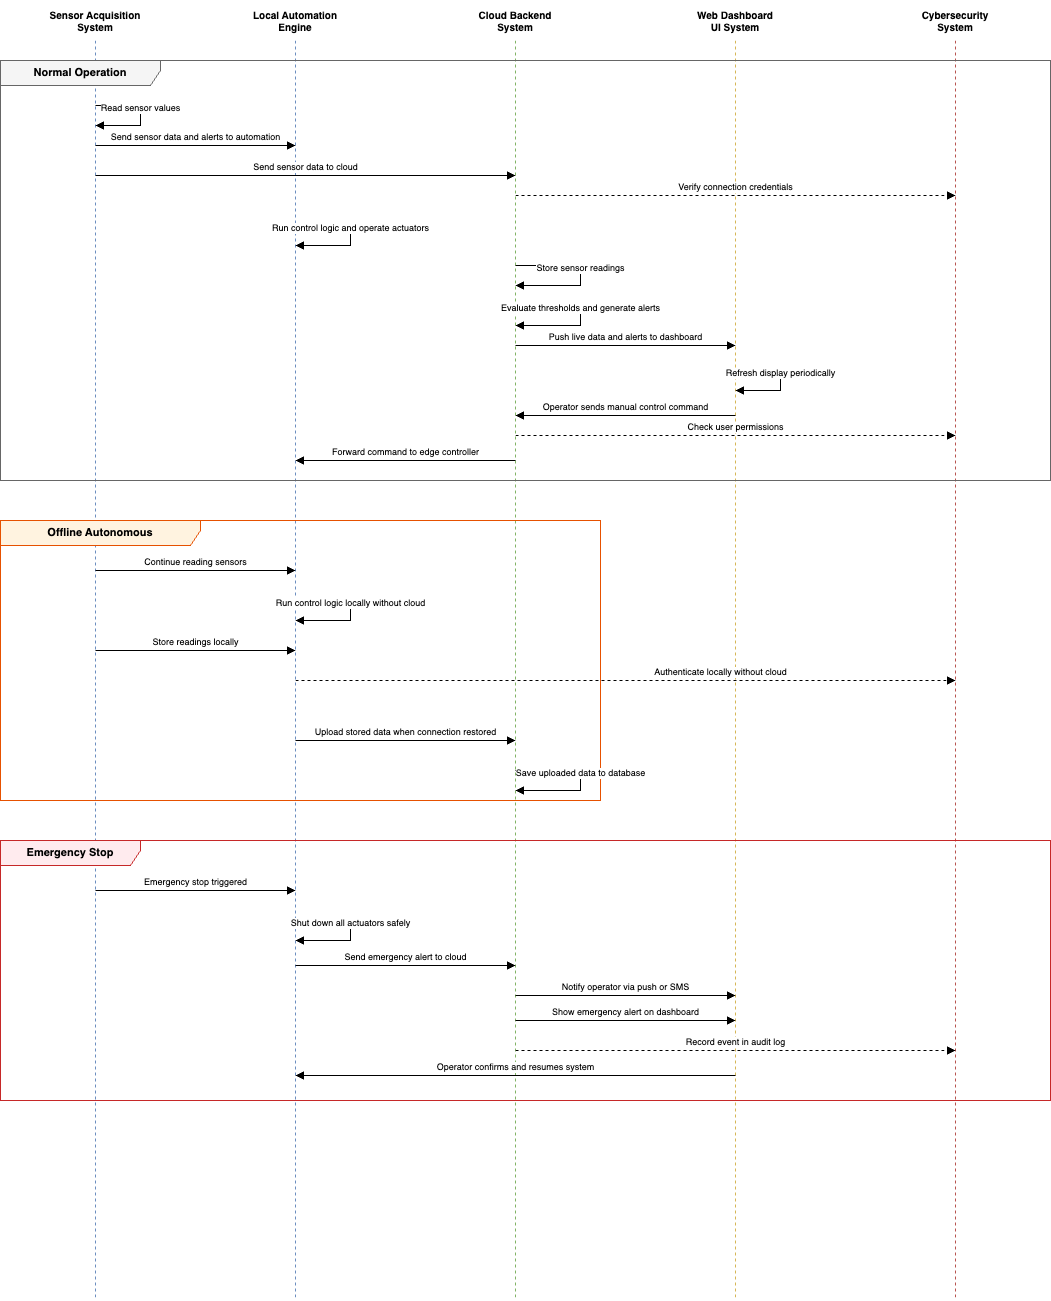

The diagram above was exported from draw.io. Its source (the exported page's mxGraphModel, read from the mxfile embedded in the PNG):
<mxGraphModel dx="1466" dy="1061" grid="1" gridSize="10" guides="1" tooltips="1" connect="1" arrows="1" fold="1" page="1" pageScale="1" pageWidth="1600" pageHeight="1400" math="0" shadow="0">
  <root>
    <mxCell id="0" />
    <mxCell id="1" parent="0" />
    <mxCell id="p1" value="Sensor Acquisition&#10;System" style="shape=umlLifeline;perimeter=lifelinePerimeter;whiteSpace=wrap;html=1;container=0;collapsible=0;recursiveResize=0;outlineConnect=0;participant=1;size=40;fillColor=#dae8fc;strokeColor=#6c8ebf;fontStyle=1;fontSize=10;" parent="1" vertex="1">
      <mxGeometry x="60" y="40" width="130" height="1300" as="geometry" />
    </mxCell>
    <mxCell id="p2" value="Local Automation&#10;Engine" style="shape=umlLifeline;perimeter=lifelinePerimeter;whiteSpace=wrap;html=1;container=0;collapsible=0;recursiveResize=0;outlineConnect=0;participant=1;size=40;fillColor=#dae8fc;strokeColor=#6c8ebf;fontStyle=1;fontSize=10;" parent="1" vertex="1">
      <mxGeometry x="260" y="40" width="130" height="1300" as="geometry" />
    </mxCell>
    <mxCell id="p3" value="Cloud Backend&#10;System" style="shape=umlLifeline;perimeter=lifelinePerimeter;whiteSpace=wrap;html=1;container=0;collapsible=0;recursiveResize=0;outlineConnect=0;participant=1;size=40;fillColor=#d5e8d4;strokeColor=#82b366;fontStyle=1;fontSize=10;" parent="1" vertex="1">
      <mxGeometry x="480" y="40" width="130" height="1300" as="geometry" />
    </mxCell>
    <mxCell id="p4" value="Web Dashboard&#10;UI System" style="shape=umlLifeline;perimeter=lifelinePerimeter;whiteSpace=wrap;html=1;container=0;collapsible=0;recursiveResize=0;outlineConnect=0;participant=1;size=40;fillColor=#fff2cc;strokeColor=#d6b656;fontStyle=1;fontSize=10;" parent="1" vertex="1">
      <mxGeometry x="700" y="40" width="130" height="1300" as="geometry" />
    </mxCell>
    <mxCell id="p5" value="Cybersecurity&#10;System" style="shape=umlLifeline;perimeter=lifelinePerimeter;whiteSpace=wrap;html=1;container=0;collapsible=0;recursiveResize=0;outlineConnect=0;participant=1;size=40;fillColor=#f8cecc;strokeColor=#b85450;fontStyle=1;fontSize=10;" parent="1" vertex="1">
      <mxGeometry x="920" y="40" width="130" height="1300" as="geometry" />
    </mxCell>
    <mxCell id="frag1" value="Normal Operation" style="shape=umlFrame;whiteSpace=wrap;html=1;width=160;height=25;fillColor=#f5f5f5;strokeColor=#666666;fontStyle=1;fontSize=11;" parent="1" vertex="1">
      <mxGeometry x="30" y="100" width="1050" height="420" as="geometry" />
    </mxCell>
    <mxCell id="m1" value="Read sensor values" style="html=1;verticalAlign=bottom;endArrow=block;rounded=0;strokeColor=#000000;fontColor=#000000;fontSize=9;" parent="1" edge="1">
      <mxGeometry relative="1" as="geometry">
        <mxPoint x="125" y="145" as="sourcePoint" />
        <mxPoint x="125" y="165" as="targetPoint" />
        <Array as="points">
          <mxPoint x="170" y="145" />
          <mxPoint x="170" y="165" />
        </Array>
      </mxGeometry>
    </mxCell>
    <mxCell id="m2" value="Send sensor data and alerts to automation" style="html=1;verticalAlign=bottom;endArrow=block;rounded=0;strokeColor=#000000;fontColor=#000000;fontSize=9;" parent="1" edge="1">
      <mxGeometry relative="1" as="geometry">
        <mxPoint x="125" y="185" as="sourcePoint" />
        <mxPoint x="325" y="185" as="targetPoint" />
      </mxGeometry>
    </mxCell>
    <mxCell id="m3" value="Send sensor data to cloud" style="html=1;verticalAlign=bottom;endArrow=block;rounded=0;strokeColor=#000000;fontColor=#000000;fontSize=9;" parent="1" edge="1">
      <mxGeometry relative="1" as="geometry">
        <mxPoint x="125" y="215" as="sourcePoint" />
        <mxPoint x="545" y="215" as="targetPoint" />
      </mxGeometry>
    </mxCell>
    <mxCell id="m3b" value="&lt;font color=&quot;#000000&quot;&gt;Verify connection credentials&lt;/font&gt;" style="html=1;verticalAlign=bottom;endArrow=block;rounded=0;strokeColor=#000000;fontColor=#CC0000;fontSize=9;dashed=1;" parent="1" edge="1">
      <mxGeometry relative="1" as="geometry">
        <mxPoint x="545" y="235" as="sourcePoint" />
        <mxPoint x="985" y="235" as="targetPoint" />
      </mxGeometry>
    </mxCell>
    <mxCell id="m4" value="Run control logic and operate actuators" style="html=1;verticalAlign=bottom;endArrow=block;rounded=0;strokeColor=#000000;fontColor=#000000;fontSize=9;" parent="1" edge="1">
      <mxGeometry relative="1" as="geometry">
        <mxPoint x="325" y="265" as="sourcePoint" />
        <mxPoint x="325" y="285" as="targetPoint" />
        <Array as="points">
          <mxPoint x="380" y="265" />
          <mxPoint x="380" y="285" />
        </Array>
      </mxGeometry>
    </mxCell>
    <mxCell id="m5" value="Store sensor readings" style="html=1;verticalAlign=bottom;endArrow=block;rounded=0;strokeColor=#000000;fontColor=#000000;fontSize=9;" parent="1" edge="1">
      <mxGeometry relative="1" as="geometry">
        <mxPoint x="545" y="305" as="sourcePoint" />
        <mxPoint x="545" y="325" as="targetPoint" />
        <Array as="points">
          <mxPoint x="610" y="305" />
          <mxPoint x="610" y="325" />
        </Array>
      </mxGeometry>
    </mxCell>
    <mxCell id="m6" value="Evaluate thresholds and generate alerts" style="html=1;verticalAlign=bottom;endArrow=block;rounded=0;strokeColor=#000000;fontColor=#000000;fontSize=9;" parent="1" edge="1">
      <mxGeometry relative="1" as="geometry">
        <mxPoint x="545" y="345" as="sourcePoint" />
        <mxPoint x="545" y="365" as="targetPoint" />
        <Array as="points">
          <mxPoint x="610" y="345" />
          <mxPoint x="610" y="365" />
        </Array>
      </mxGeometry>
    </mxCell>
    <mxCell id="m7" value="Push live data and alerts to dashboard" style="html=1;verticalAlign=bottom;endArrow=block;rounded=0;strokeColor=#000000;fontColor=#000000;fontSize=9;" parent="1" edge="1">
      <mxGeometry relative="1" as="geometry">
        <mxPoint x="545" y="385" as="sourcePoint" />
        <mxPoint x="765" y="385" as="targetPoint" />
      </mxGeometry>
    </mxCell>
    <mxCell id="m8" value="Refresh display periodically" style="html=1;verticalAlign=bottom;endArrow=block;rounded=0;strokeColor=#000000;fontColor=#000000;fontSize=9;" parent="1" edge="1">
      <mxGeometry relative="1" as="geometry">
        <mxPoint x="765" y="410" as="sourcePoint" />
        <mxPoint x="765" y="430" as="targetPoint" />
        <Array as="points">
          <mxPoint x="810" y="410" />
          <mxPoint x="810" y="430" />
        </Array>
      </mxGeometry>
    </mxCell>
    <mxCell id="m9" value="Operator sends manual control command" style="html=1;verticalAlign=bottom;endArrow=block;rounded=0;strokeColor=#000000;fontColor=#000000;fontSize=9;" parent="1" edge="1">
      <mxGeometry relative="1" as="geometry">
        <mxPoint x="765" y="455" as="sourcePoint" />
        <mxPoint x="545" y="455" as="targetPoint" />
      </mxGeometry>
    </mxCell>
    <mxCell id="m9b" value="&lt;font color=&quot;#000000&quot;&gt;Check user permissions&lt;/font&gt;" style="html=1;verticalAlign=bottom;endArrow=block;rounded=0;strokeColor=#000000;fontColor=#CC0000;fontSize=9;dashed=1;" parent="1" edge="1">
      <mxGeometry relative="1" as="geometry">
        <mxPoint x="545" y="475" as="sourcePoint" />
        <mxPoint x="985" y="475" as="targetPoint" />
      </mxGeometry>
    </mxCell>
    <mxCell id="m10" value="Forward command to edge controller" style="html=1;verticalAlign=bottom;endArrow=block;rounded=0;strokeColor=#000000;fontColor=#000000;fontSize=9;" parent="1" edge="1">
      <mxGeometry relative="1" as="geometry">
        <mxPoint x="545" y="500" as="sourcePoint" />
        <mxPoint x="325" y="500" as="targetPoint" />
      </mxGeometry>
    </mxCell>
    <mxCell id="frag2" value="Offline Autonomous" style="shape=umlFrame;whiteSpace=wrap;html=1;width=200;height=25;fillColor=#FFF3E0;strokeColor=#E65100;fontStyle=1;fontSize=11;" parent="1" vertex="1">
      <mxGeometry x="30" y="560" width="600" height="280" as="geometry" />
    </mxCell>
    <mxCell id="m11" value="Continue reading sensors" style="html=1;verticalAlign=bottom;endArrow=block;rounded=0;strokeColor=#000000;fontColor=#000000;fontSize=9;" parent="1" edge="1">
      <mxGeometry relative="1" as="geometry">
        <mxPoint x="125" y="610" as="sourcePoint" />
        <mxPoint x="325" y="610" as="targetPoint" />
      </mxGeometry>
    </mxCell>
    <mxCell id="m12" value="Run control logic locally without cloud" style="html=1;verticalAlign=bottom;endArrow=block;rounded=0;strokeColor=#000000;fontColor=#000000;fontSize=9;" parent="1" edge="1">
      <mxGeometry relative="1" as="geometry">
        <mxPoint x="325" y="640" as="sourcePoint" />
        <mxPoint x="325" y="660" as="targetPoint" />
        <Array as="points">
          <mxPoint x="380" y="640" />
          <mxPoint x="380" y="660" />
        </Array>
      </mxGeometry>
    </mxCell>
    <mxCell id="m13" value="Store readings locally" style="html=1;verticalAlign=bottom;endArrow=block;rounded=0;strokeColor=#000000;fontColor=#000000;fontSize=9;" parent="1" edge="1">
      <mxGeometry relative="1" as="geometry">
        <mxPoint x="125" y="690" as="sourcePoint" />
        <mxPoint x="325" y="690" as="targetPoint" />
      </mxGeometry>
    </mxCell>
    <mxCell id="m14" value="&lt;font color=&quot;#000000&quot;&gt;Authenticate locally without cloud&lt;/font&gt;" style="html=1;verticalAlign=bottom;endArrow=block;rounded=0;strokeColor=#000000;fontColor=#CC0000;fontSize=9;dashed=1;" parent="1" edge="1">
      <mxGeometry x="0.2879" relative="1" as="geometry">
        <mxPoint x="325" y="720" as="sourcePoint" />
        <mxPoint x="985" y="720" as="targetPoint" />
        <mxPoint x="-1" as="offset" />
      </mxGeometry>
    </mxCell>
    <mxCell id="m15" value="Upload stored data when connection restored" style="html=1;verticalAlign=bottom;endArrow=block;rounded=0;strokeColor=#000000;fontColor=#000000;fontSize=9;" parent="1" edge="1">
      <mxGeometry relative="1" as="geometry">
        <mxPoint x="325" y="780" as="sourcePoint" />
        <mxPoint x="545" y="780" as="targetPoint" />
      </mxGeometry>
    </mxCell>
    <mxCell id="m16" value="Save uploaded data to database" style="html=1;verticalAlign=bottom;endArrow=block;rounded=0;strokeColor=#000000;fontColor=#000000;fontSize=9;" parent="1" edge="1">
      <mxGeometry relative="1" as="geometry">
        <mxPoint x="545" y="810" as="sourcePoint" />
        <mxPoint x="545" y="830" as="targetPoint" />
        <Array as="points">
          <mxPoint x="610" y="810" />
          <mxPoint x="610" y="830" />
        </Array>
      </mxGeometry>
    </mxCell>
    <mxCell id="frag3" value="Emergency Stop" style="shape=umlFrame;whiteSpace=wrap;html=1;width=140;height=25;fillColor=#FFEBEE;strokeColor=#C62828;fontStyle=1;fontSize=11;" parent="1" vertex="1">
      <mxGeometry x="30" y="880" width="1050" height="260" as="geometry" />
    </mxCell>
    <mxCell id="m17" value="&lt;font color=&quot;#000000&quot;&gt;Emergency stop triggered&lt;/font&gt;" style="html=1;verticalAlign=bottom;endArrow=block;rounded=0;strokeColor=#000000;fontColor=#CC0000;fontSize=9;strokeWidth=1;" parent="1" edge="1">
      <mxGeometry relative="1" as="geometry">
        <mxPoint x="125" y="930" as="sourcePoint" />
        <mxPoint x="325" y="930" as="targetPoint" />
      </mxGeometry>
    </mxCell>
    <mxCell id="m18" value="&lt;font color=&quot;#000000&quot;&gt;Shut down all actuators safely&lt;/font&gt;" style="html=1;verticalAlign=bottom;endArrow=block;rounded=0;strokeColor=#000000;fontColor=#CC0000;fontSize=9;strokeWidth=1;" parent="1" edge="1">
      <mxGeometry relative="1" as="geometry">
        <mxPoint x="325" y="960" as="sourcePoint" />
        <mxPoint x="325" y="980" as="targetPoint" />
        <Array as="points">
          <mxPoint x="380" y="960" />
          <mxPoint x="380" y="980" />
        </Array>
      </mxGeometry>
    </mxCell>
    <mxCell id="m19" value="&lt;font color=&quot;#000000&quot;&gt;Send emergency alert to cloud&lt;/font&gt;" style="html=1;verticalAlign=bottom;endArrow=block;rounded=0;strokeColor=#000000;fontColor=#CC0000;fontSize=9;strokeWidth=1;" parent="1" edge="1">
      <mxGeometry relative="1" as="geometry">
        <mxPoint x="325" y="1005" as="sourcePoint" />
        <mxPoint x="545" y="1005" as="targetPoint" />
      </mxGeometry>
    </mxCell>
    <mxCell id="m20" value="&lt;font color=&quot;#000000&quot;&gt;Notify operator via push or SMS&lt;/font&gt;" style="html=1;verticalAlign=bottom;endArrow=block;rounded=0;strokeColor=#000000;fontColor=#CC0000;fontSize=9;strokeWidth=1;" parent="1" edge="1">
      <mxGeometry relative="1" as="geometry">
        <mxPoint x="545" y="1035" as="sourcePoint" />
        <mxPoint x="765" y="1035" as="targetPoint" />
      </mxGeometry>
    </mxCell>
    <mxCell id="m21" value="&lt;font color=&quot;#000000&quot;&gt;Show emergency alert on dashboard&lt;/font&gt;" style="html=1;verticalAlign=bottom;endArrow=block;rounded=0;strokeColor=#000000;fontColor=#CC0000;fontSize=9;strokeWidth=1;" parent="1" edge="1">
      <mxGeometry relative="1" as="geometry">
        <mxPoint x="545" y="1060" as="sourcePoint" />
        <mxPoint x="765" y="1060" as="targetPoint" />
      </mxGeometry>
    </mxCell>
    <mxCell id="m22" value="&lt;font color=&quot;#000000&quot;&gt;Record event in audit log&lt;/font&gt;" style="html=1;verticalAlign=bottom;endArrow=block;rounded=0;strokeColor=#000000;fontColor=#CC0000;fontSize=9;dashed=1;" parent="1" edge="1">
      <mxGeometry relative="1" as="geometry">
        <mxPoint x="545" y="1090" as="sourcePoint" />
        <mxPoint x="985" y="1090" as="targetPoint" />
        <mxPoint as="offset" />
      </mxGeometry>
    </mxCell>
    <mxCell id="m23" value="Operator confirms and resumes system" style="html=1;verticalAlign=bottom;endArrow=block;rounded=0;strokeColor=#000000;fontColor=#000000;fontSize=9;" parent="1" edge="1">
      <mxGeometry relative="1" as="geometry">
        <mxPoint x="765" y="1115" as="sourcePoint" />
        <mxPoint x="325" y="1115" as="targetPoint" />
      </mxGeometry>
    </mxCell>
  </root>
</mxGraphModel>